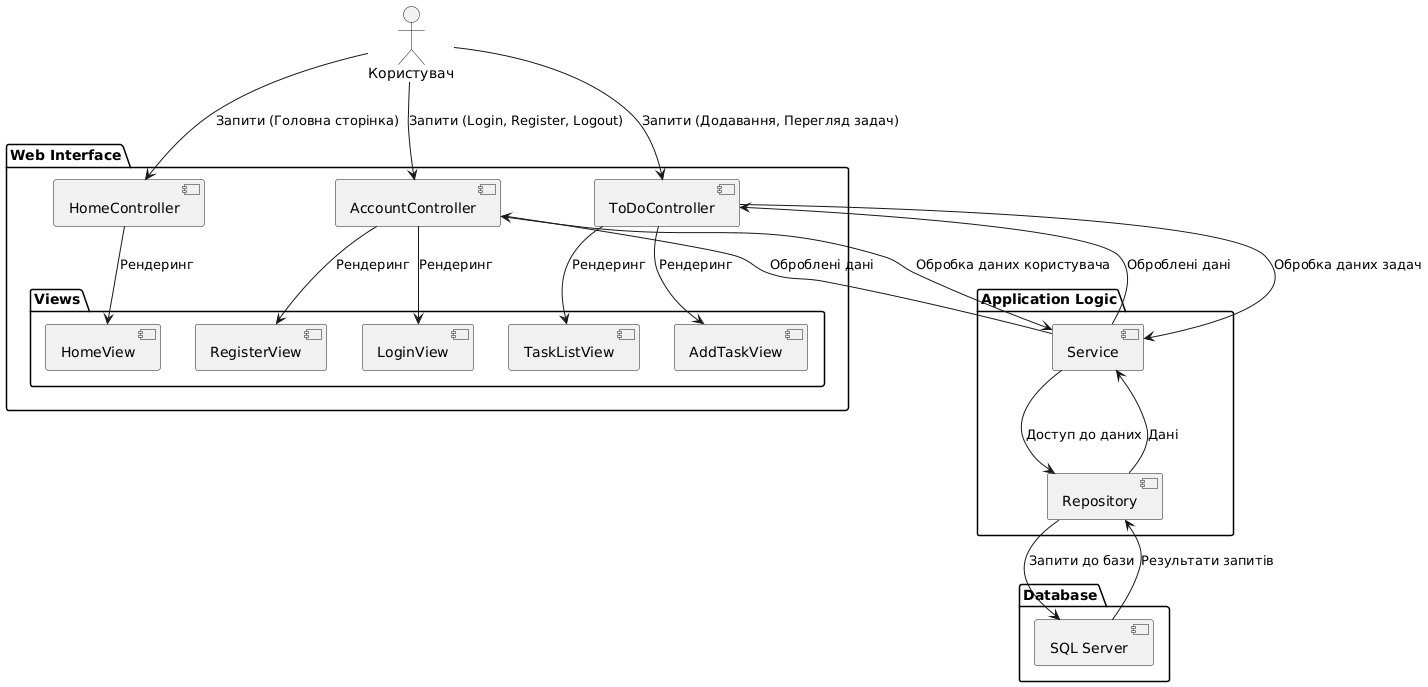

The diagram above was rendered by PlantUML. Its source (embedded in the PNG):
@startuml
package "Web Interface" {
  component "AccountController" as AccountController
  component "ToDoController" as ToDoController
  component "HomeController" as HomeController
  package "Views" {
    component "LoginView" as LoginView
    component "RegisterView" as RegisterView
    component "AddTaskView" as AddTaskView
    component "TaskListView" as TaskListView
    component "HomeView" as HomeView
  }
}
package "Application Logic" {
  component "Service" as Service
  component "Repository" as Repository
}
package "Database" {
  component "SQL Server" as SQL
}

actor User as "Користувач"

' Зв'язок користувача з контролерами
User --> AccountController : "Запити (Login, Register, Logout)"
User --> ToDoController : "Запити (Додавання, Перегляд задач)"
User --> HomeController : "Запити (Головна сторінка)"

' Зв'язок контролерів з views
AccountController --> LoginView : "Рендеринг"
AccountController --> RegisterView : "Рендеринг"
ToDoController --> AddTaskView : "Рендеринг"
ToDoController --> TaskListView : "Рендеринг"
HomeController --> HomeView : "Рендеринг"

' Логіка доступу до даних
AccountController --> Service : "Обробка даних користувача"
ToDoController --> Service : "Обробка даних задач"
Service --> Repository : "Доступ до даних"
Repository --> SQL : "Запити до бази"
SQL --> Repository : "Результати запитів"
Repository --> Service : "Дані"
Service --> AccountController : "Оброблені дані"
Service --> ToDoController : "Оброблені дані"
@enduml